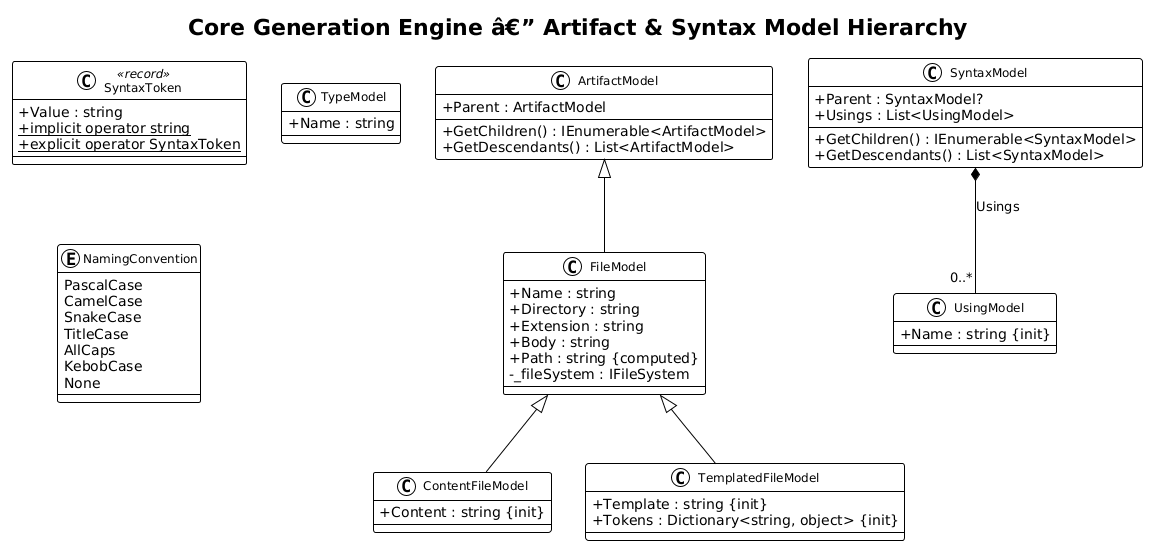

The diagram above was rendered by PlantUML. Its source (embedded in the PNG):
@startuml
!theme plain
skinparam classAttributeIconSize 0
skinparam classFontSize 12

title Core Generation Engine â€” Artifact & Syntax Model Hierarchy

class ArtifactModel {
    +Parent : ArtifactModel
    +GetChildren() : IEnumerable<ArtifactModel>
    +GetDescendants() : List<ArtifactModel>
}

class FileModel {
    +Name : string
    +Directory : string
    +Extension : string
    +Body : string
    +Path : string {computed}
    -_fileSystem : IFileSystem
}

class ContentFileModel {
    +Content : string {init}
}

class TemplatedFileModel {
    +Template : string {init}
    +Tokens : Dictionary<string, object> {init}
}

class SyntaxModel {
    +Parent : SyntaxModel?
    +Usings : List<UsingModel>
    +GetChildren() : IEnumerable<SyntaxModel>
    +GetDescendants() : List<SyntaxModel>
}

class SyntaxToken <<record>> {
    +Value : string
    +{static} implicit operator string
    +{static} explicit operator SyntaxToken
}

class TypeModel {
    +Name : string
}

class UsingModel {
    +Name : string {init}
}

enum NamingConvention {
    PascalCase
    CamelCase
    SnakeCase
    TitleCase
    AllCaps
    KebobCase
    None
}

ArtifactModel <|-- FileModel
FileModel <|-- ContentFileModel
FileModel <|-- TemplatedFileModel
SyntaxModel *-- "0..*" UsingModel : Usings
@enduml